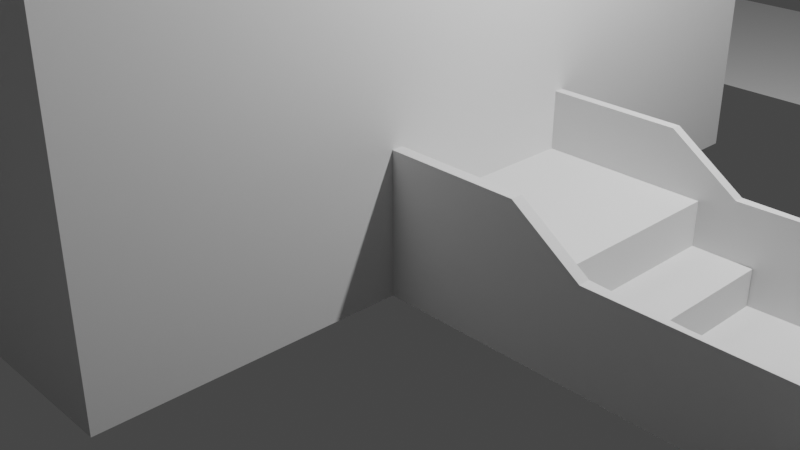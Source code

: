 # Source: neighborhood-school.blend  (saved by Blender 2.80.43; exported with 4.5.12 LTS)
import bpy
from mathutils import Matrix  # noqa: F401  (used for matrix-valued properties, if any)

bpy.ops.wm.read_factory_settings(use_empty=True)
scene = bpy.context.scene
scene.name = 'Scene'

# ---- collections
col_collection = bpy.data.collections.new('Collection'); scene.collection.children.link(col_collection)

# ---- world
world_world = bpy.data.worlds.new('World'); scene.world = world_world
world_world.use_nodes = True; world_world.node_tree.nodes.clear()
_N = world_world.node_tree.nodes; _L = world_world.node_tree.links
n0 = _N.new('ShaderNodeOutputWorld'); n0.name = 'World Output'; n0.location = (300, 300)
n1 = _N.new('ShaderNodeBackground'); n1.name = 'Background'; n1.location = (10, 300)
n1.inputs[0].default_value = (0.05088, 0.05088, 0.05088, 1.0)
_L.new(n1.outputs[0], n0.inputs[0])
n0.is_active_output = True
world_world.color = (0.05088, 0.05088, 0.05088)
world_world.use_sun_shadow = False
world_world.sun_shadow_jitter_overblur = 0.0

# ---- cameras
cam_camera = bpy.data.cameras.new('Camera')
cam_camera.clip_end = 100.0
cam_camera.ortho_scale = 7.314
cam_camera.dof.focus_distance = 0.0
cam_camera.dof.aperture_fstop = 128.0

# ---- lights
light_light = bpy.data.lights.new('Light', 'POINT')
light_light.transmission_factor = 0.0
light_light.cutoff_distance = 30.0
light_light.energy = 1000.0
light_light.shadow_buffer_clip_start = 1.001
light_light.shadow_soft_size = 0.1
light_light.shadow_maximum_resolution = 0.006
light_light.use_absolute_resolution = True

# ---- meshes
me_plane = bpy.data.meshes.new('Plane')
me_plane.from_pydata([(1.087, 4.087, 4.2), (-7.087, 4.087, 4.2), (1.087, -4.087, 4.2), (-7.087, -4.087, 4.2), (1.087, 4.087, -6.676e-07), (-7.087, 4.087, -6.676e-07), (1.087, -4.087, -6.676e-07), (-7.087, -4.087, -6.676e-07)], [], [(0, 2, 3, 1), (4, 5, 7, 6), (3, 2, 6, 7), (0, 1, 5, 4), (1, 3, 7, 5), (2, 0, 4, 6)])
_uv = me_plane.uv_layers.new(name='UVMap')
_uv.uv.foreach_set('vector', [0.0, 0.0, 0.0, 1.0, 1.0, 1.0, 1.0, 0.0, 0.0, 0.0, 1.0, 0.0, 1.0, 1.0, 0.0, 1.0, 1.0, 1.0, 0.0, 1.0, 0.0, 1.0, 1.0, 1.0, 0.0, 0.0, 1.0, 0.0, 1.0, 0.0, 0.0, 0.0, 1.0, 0.0, 1.0, 1.0, 1.0, 1.0, 1.0, 0.0, 0.0, 1.0, 0.0, 0.0, 0.0, 0.0, 0.0, 1.0])
me_plane.use_remesh_preserve_volume = False
me_plane.use_remesh_preserve_attributes = False
me_plane.use_mirror_vertex_groups = False
me_plane.update()
me_plane_001 = bpy.data.meshes.new('Plane.001')
me_plane_001.from_pydata([(6.0, -6.0, 0.0), (10.0, -6.0, 0.0), (6.0, 6.0, 0.0), (10.0, 6.0, 0.0)], [], [(0, 1, 3, 2)])
_uv = me_plane_001.uv_layers.new(name='UVMap')
_uv.uv.foreach_set('vector', [0.0, 0.0, 1.0, 0.0, 1.0, 1.0, 0.0, 1.0])
me_plane_001.use_remesh_preserve_volume = False
me_plane_001.use_remesh_preserve_attributes = False
me_plane_001.use_mirror_vertex_groups = False
me_plane_001.update()
me_plane_005 = bpy.data.meshes.new('Plane.005')
me_plane_005.from_pydata([(6.0, -10.0, 0.0), (10.0, -10.0, 0.0), (6.0, 10.0, 0.0), (10.0, 10.0, 0.0)], [], [(0, 1, 3, 2)])
_uv = me_plane_005.uv_layers.new(name='UVMap')
_uv.uv.foreach_set('vector', [0.0, 0.0, 1.0, 0.0, 1.0, 1.0, 0.0, 1.0])
me_plane_005.use_remesh_preserve_volume = False
me_plane_005.use_remesh_preserve_attributes = False
me_plane_005.use_mirror_vertex_groups = False
me_plane_005.update()
me_plane_006 = bpy.data.meshes.new('Plane.006')
me_plane_006.from_pydata([(-19.0, 6.0, 0.0), (-15.0, 6.0, 0.0), (-19.0, -6.0, 0.0), (-15.0, -6.0, 0.0)], [], [(0, 1, 3, 2)])
_uv = me_plane_006.uv_layers.new(name='UVMap')
_uv.uv.foreach_set('vector', [0.0, 0.0, 1.0, 0.0, 1.0, 1.0, 0.0, 1.0])
me_plane_006.use_remesh_preserve_volume = False
me_plane_006.use_remesh_preserve_attributes = False
me_plane_006.use_mirror_vertex_groups = False
me_plane_006.update()
me_plane_007 = bpy.data.meshes.new('Plane.007')
me_plane_007.from_pydata([(-10.0, -10.0, 0.0), (-6.0, -10.0, 0.0), (-10.0, 10.0, 0.0), (-6.0, 10.0, 0.0)], [], [(0, 1, 3, 2)])
_uv = me_plane_007.uv_layers.new(name='UVMap')
_uv.uv.foreach_set('vector', [0.0, 0.0, 1.0, 0.0, 1.0, 1.0, 0.0, 1.0])
me_plane_007.use_remesh_preserve_volume = False
me_plane_007.use_remesh_preserve_attributes = False
me_plane_007.use_mirror_vertex_groups = False
me_plane_007.update()
me_plane_008 = bpy.data.meshes.new('Plane.008')
me_plane_008.from_pydata([(-1.451, -1.0, 0.0), (1.451, -1.0, 0.0), (-1.451, 1.0, 0.0), (1.451, 1.0, 0.0)], [], [(0, 1, 3, 2)])
_uv = me_plane_008.uv_layers.new(name='UVMap')
_uv.uv.foreach_set('vector', [0.0, 0.0, 1.0, 0.0, 1.0, 1.0, 0.0, 1.0])
me_plane_008.use_remesh_preserve_volume = False
me_plane_008.use_remesh_preserve_attributes = False
me_plane_008.use_mirror_vertex_groups = False
me_plane_008.update()
me_cube_001 = bpy.data.meshes.new('Cube.001')
me_cube_001.from_pydata([(-0.3, -1.0, -0.2), (-0.3, -1.0, 0.2), (-0.3, 1.0, -0.2), (-0.3, 1.0, 0.2), (0.3, -1.0, -0.2), (0.3, -1.0, 0.2), (0.3, 1.0, -0.2), (0.3, 1.0, 0.2)], [], [(0, 1, 3, 2), (2, 3, 7, 6), (6, 7, 5, 4), (4, 5, 1, 0), (2, 6, 4, 0), (7, 3, 1, 5)])
_uv = me_cube_001.uv_layers.new(name='UVMap')
_uv.uv.foreach_set('vector', [0.375, 0.0, 0.625, 0.0, 0.625, 0.25, 0.375, 0.25, 0.375, 0.25, 0.625, 0.25, 0.625, 0.5, 0.375, 0.5, 0.375, 0.5, 0.625, 0.5, 0.625, 0.75, 0.375, 0.75, 0.375, 0.75, 0.625, 0.75, 0.625, 1.0, 0.375, 1.0, 0.125, 0.5, 0.375, 0.5, 0.375, 0.75, 0.125, 0.75, 0.625, 0.5, 0.875, 0.5, 0.875, 0.75, 0.625, 0.75])
me_cube_001.use_remesh_preserve_volume = False
me_cube_001.use_remesh_preserve_attributes = False
me_cube_001.use_mirror_vertex_groups = False
me_cube_001.update()
me_cube_003 = bpy.data.meshes.new('Cube.003')
me_cube_003.from_pydata([(-0.7633, -1.0, -0.6), (-0.7633, -1.0, 0.6), (-0.7633, 1.0, -0.6), (-0.7633, 1.0, 0.6), (0.7633, -1.0, -0.6), (0.7633, -1.0, 0.6), (0.7633, 1.0, -0.6), (0.7633, 1.0, 0.6), (-1.11, 1.0, -0.6), (-1.11, -1.0, -0.6), (-1.11, -1.0, 0.6), (-1.11, 1.0, 0.6)], [], [(1, 3, 11, 10), (2, 3, 7, 6), (6, 7, 5, 4), (4, 5, 1, 0), (2, 6, 4, 0), (7, 3, 1, 5), (9, 10, 11, 8), (2, 0, 9, 8), (3, 2, 8, 11), (0, 1, 10, 9)])
_uv = me_cube_003.uv_layers.new(name='UVMap')
_uv.uv.foreach_set('vector', [0.875, 0.75, 0.875, 0.5, 0.875, 0.5, 0.875, 0.75, 0.375, 0.25, 0.625, 0.25, 0.625, 0.5, 0.375, 0.5, 0.375, 0.5, 0.625, 0.5, 0.625, 0.75, 0.375, 0.75, 0.375, 0.75, 0.625, 0.75, 0.625, 1.0, 0.375, 1.0, 0.125, 0.5, 0.375, 0.5, 0.375, 0.75, 0.125, 0.75, 0.625, 0.5, 0.875, 0.5, 0.875, 0.75, 0.625, 0.75, 0.375, 0.0, 0.625, 0.0, 0.625, 0.25, 0.375, 0.25, 0.125, 0.5, 0.125, 0.75, 0.125, 0.75, 0.125, 0.5, 0.625, 0.25, 0.375, 0.25, 0.375, 0.25, 0.625, 0.25, 0.375, 1.0, 0.625, 1.0, 0.625, 1.0, 0.375, 1.0])
me_cube_003.use_remesh_preserve_volume = False
me_cube_003.use_remesh_preserve_attributes = False
me_cube_003.use_mirror_vertex_groups = False
me_cube_003.update()
me_cube_004 = bpy.data.meshes.new('Cube.004')
me_cube_004.from_pydata([(-1.0, -1.0, -1.0), (-1.0, -1.0, 1.0), (-1.0, 1.0, -1.0), (-1.0, 1.0, 1.0), (1.0, -1.0, -1.0), (1.0, -1.0, 1.0), (1.0, 1.0, -1.0), (1.0, 1.0, 1.0), (-1.902, 1.0, -1.0), (-1.902, -1.0, -1.0), (-1.902, -1.0, 1.0), (-1.902, 1.0, 1.0), (-2.592, 1.0, -1.0), (-2.592, -1.0, -1.0), (-2.592, -1.0, 1.998), (-2.592, 1.0, 1.998), (-3.913, 1.0, -1.0), (-3.913, -1.0, -1.0), (-3.913, -1.0, 1.998), (-3.913, 1.0, 1.998), (-2.592, -1.0, -1.0), (-2.592, -1.0, 1.998), (-3.913, -1.0, -1.0), (-3.913, -1.0, 1.998), (-2.592, -1.0, -1.0), (-2.592, -1.0, 1.998), (-3.913, -1.0, -1.0), (-3.913, -1.0, 1.998), (-2.592, -2.19, -1.0), (-2.592, -2.19, 1.998), (-3.913, -2.19, -1.0), (-3.913, -2.19, 1.998), (-1.902, -2.19, -1.0), (-1.902, -2.19, 1.0), (-2.592, -2.19, -1.0), (-2.592, -2.19, 1.998), (-1.0, -1.0, -1.0), (-1.0, -1.0, 1.0), (-1.902, -2.19, -1.0), (-1.902, -2.19, 1.0)], [], [(1, 3, 11, 10), (2, 3, 7, 6), (6, 7, 5, 4), (4, 5, 1, 0), (2, 6, 4, 0), (7, 3, 1, 5), (11, 8, 12, 15), (2, 0, 9, 8), (3, 2, 8, 11), (0, 1, 37, 36), (15, 12, 16, 19), (14, 13, 34, 35), (10, 11, 15, 14), (8, 9, 13, 12), (17, 18, 19, 16), (14, 18, 23, 21), (14, 15, 19, 18), (12, 13, 17, 16), (20, 21, 25, 24), (13, 14, 21, 20), (17, 13, 20, 22), (18, 17, 22, 23), (26, 24, 28, 30), (22, 20, 24, 26), (23, 22, 26, 27), (21, 23, 27, 25), (28, 29, 31, 30), (27, 26, 30, 31), (25, 27, 31, 29), (24, 25, 29, 28), (32, 33, 35, 34), (10, 14, 35, 33), (9, 10, 33, 32), (13, 9, 32, 34), (36, 37, 39, 38), (1, 10, 39, 37), (10, 9, 38, 39), (9, 0, 36, 38)])
_uv = me_cube_004.uv_layers.new(name='UVMap')
_uv.uv.foreach_set('vector', [0.875, 0.75, 0.875, 0.5, 0.875, 0.5, 0.875, 0.75, 0.375, 0.25, 0.625, 0.25, 0.625, 0.5, 0.375, 0.5, 0.375, 0.5, 0.625, 0.5, 0.625, 0.75, 0.375, 0.75, 0.375, 0.75, 0.625, 0.75, 0.625, 1.0, 0.375, 1.0, 0.125, 0.5, 0.375, 0.5, 0.375, 0.75, 0.125, 0.75, 0.625, 0.5, 0.875, 0.5, 0.875, 0.75, 0.625, 0.75, 0.625, 0.25, 0.375, 0.25, 0.375, 0.25, 0.625, 0.25, 0.125, 0.5, 0.125, 0.75, 0.125, 0.75, 0.125, 0.5, 0.625, 0.25, 0.375, 0.25, 0.375, 0.25, 0.625, 0.25, 0.375, 1.0, 0.625, 1.0, 0.625, 1.0, 0.375, 1.0, 0.625, 0.25, 0.375, 0.25, 0.375, 0.25, 0.625, 0.25, 0.625, 1.0, 0.375, 1.0, 0.375, 1.0, 0.625, 1.0, 0.875, 0.75, 0.875, 0.5, 0.875, 0.5, 0.875, 0.75, 0.125, 0.5, 0.125, 0.75, 0.125, 0.75, 0.125, 0.5, 0.375, 0.0, 0.625, 0.0, 0.625, 0.25, 0.375, 0.25, 0.875, 0.75, 0.875, 0.75, 0.875, 0.75, 0.875, 0.75, 0.875, 0.75, 0.875, 0.5, 0.875, 0.5, 0.875, 0.75, 0.125, 0.5, 0.125, 0.75, 0.125, 0.75, 0.125, 0.5, 0.375, 1.0, 0.625, 1.0, 0.625, 1.0, 0.375, 1.0, 0.375, 1.0, 0.625, 1.0, 0.625, 1.0, 0.375, 1.0, 0.125, 0.75, 0.125, 0.75, 0.125, 0.75, 0.125, 0.75, 0.625, 0.0, 0.375, 0.0, 0.375, 0.0, 0.625, 0.0, 0.125, 0.75, 0.125, 0.75, 0.125, 0.75, 0.125, 0.75, 0.125, 0.75, 0.125, 0.75, 0.125, 0.75, 0.125, 0.75, 0.625, 0.0, 0.375, 0.0, 0.375, 0.0, 0.625, 0.0, 0.875, 0.75, 0.875, 0.75, 0.875, 0.75, 0.875, 0.75, 0.375, 1.0, 0.625, 1.0, 0.625, 1.0, 0.375, 1.0, 0.625, 0.0, 0.375, 0.0, 0.375, 0.0, 0.625, 0.0, 0.875, 0.75, 0.875, 0.75, 0.875, 0.75, 0.875, 0.75, 0.375, 1.0, 0.625, 1.0, 0.625, 1.0, 0.375, 1.0, 0.375, 1.0, 0.625, 1.0, 0.625, 1.0, 0.375, 1.0, 0.875, 0.75, 0.875, 0.75, 0.875, 0.75, 0.875, 0.75, 0.375, 1.0, 0.625, 1.0, 0.625, 1.0, 0.375, 1.0, 0.125, 0.75, 0.125, 0.75, 0.125, 0.75, 0.125, 0.75, 0.375, 1.0, 0.625, 1.0, 0.625, 1.0, 0.375, 1.0, 0.875, 0.75, 0.875, 0.75, 0.875, 0.75, 0.875, 0.75, 0.625, 1.0, 0.375, 1.0, 0.375, 1.0, 0.625, 1.0, 0.125, 0.75, 0.125, 0.75, 0.125, 0.75, 0.125, 0.75])
me_cube_004.use_remesh_preserve_volume = False
me_cube_004.use_remesh_preserve_attributes = False
me_cube_004.use_mirror_vertex_groups = False
me_cube_004.update()
me_cube_005 = bpy.data.meshes.new('Cube.005')
me_cube_005.from_pydata([(-1.0, -1.0, -1.0), (-1.0, -1.0, 1.0), (-1.0, 1.0, -1.0), (-1.0, 1.0, 1.0), (1.0, -1.0, -1.0), (1.0, -1.0, 1.0), (1.0, 1.0, -1.0), (1.0, 1.0, 1.0), (-1.902, 1.0, -1.0), (-1.902, -1.0, -1.0), (-1.902, -1.0, 1.0), (-1.902, 1.0, 1.0), (-2.592, 1.0, -1.0), (-2.592, -1.0, -1.0), (-2.592, -1.0, 1.998), (-2.592, 1.0, 1.998), (-3.913, 1.0, -1.0), (-3.913, -1.0, -1.0), (-3.913, -1.0, 1.998), (-3.913, 1.0, 1.998), (-2.592, 1.0, 1.998), (-2.592, 1.0, -1.0), (-3.913, 1.0, 1.998), (-3.913, 1.0, -1.0), (-2.592, 2.846, 1.998), (-2.592, 2.846, -1.0), (-3.913, 2.846, 1.998), (-3.913, 2.846, -1.0), (-1.902, 2.846, 1.0), (-1.902, 2.846, -1.0), (-2.592, 2.846, 1.998), (-2.592, 2.846, -1.0), (-1.0, 1.0, 1.0), (-1.0, 1.0, -1.0), (-1.902, 2.846, 1.0), (-1.902, 2.846, -1.0)], [], [(1, 3, 11, 10), (2, 3, 7, 6), (6, 7, 5, 4), (4, 5, 1, 0), (2, 6, 4, 0), (7, 3, 1, 5), (10, 11, 15, 14), (2, 0, 9, 8), (2, 8, 35, 33), (0, 1, 10, 9), (13, 14, 18, 17), (8, 9, 13, 12), (11, 8, 29, 28), (9, 10, 14, 13), (17, 18, 19, 16), (14, 15, 19, 18), (12, 13, 17, 16), (12, 16, 23, 21), (21, 23, 27, 25), (16, 19, 22, 23), (15, 12, 21, 20), (19, 15, 20, 22), (24, 25, 27, 26), (23, 22, 26, 27), (22, 20, 24, 26), (20, 21, 25, 24), (28, 29, 31, 30), (15, 11, 28, 30), (8, 12, 31, 29), (12, 15, 30, 31), (32, 33, 35, 34), (8, 11, 34, 35), (11, 3, 32, 34), (3, 2, 33, 32)])
_uv = me_cube_005.uv_layers.new(name='UVMap')
_uv.uv.foreach_set('vector', [0.875, 0.75, 0.875, 0.5, 0.875, 0.5, 0.875, 0.75, 0.375, 0.25, 0.625, 0.25, 0.625, 0.5, 0.375, 0.5, 0.375, 0.5, 0.625, 0.5, 0.625, 0.75, 0.375, 0.75, 0.375, 0.75, 0.625, 0.75, 0.625, 1.0, 0.375, 1.0, 0.125, 0.5, 0.375, 0.5, 0.375, 0.75, 0.125, 0.75, 0.625, 0.5, 0.875, 0.5, 0.875, 0.75, 0.625, 0.75, 0.875, 0.75, 0.875, 0.5, 0.875, 0.5, 0.875, 0.75, 0.125, 0.5, 0.125, 0.75, 0.125, 0.75, 0.125, 0.5, 0.125, 0.5, 0.125, 0.5, 0.125, 0.5, 0.125, 0.5, 0.375, 1.0, 0.625, 1.0, 0.625, 1.0, 0.375, 1.0, 0.375, 1.0, 0.625, 1.0, 0.625, 1.0, 0.375, 1.0, 0.125, 0.5, 0.125, 0.75, 0.125, 0.75, 0.125, 0.5, 0.625, 0.25, 0.375, 0.25, 0.375, 0.25, 0.625, 0.25, 0.375, 1.0, 0.625, 1.0, 0.625, 1.0, 0.375, 1.0, 0.375, 0.0, 0.625, 0.0, 0.625, 0.25, 0.375, 0.25, 0.875, 0.75, 0.875, 0.5, 0.875, 0.5, 0.875, 0.75, 0.125, 0.5, 0.125, 0.75, 0.125, 0.75, 0.125, 0.5, 0.125, 0.5, 0.125, 0.5, 0.125, 0.5, 0.125, 0.5, 0.125, 0.5, 0.125, 0.5, 0.125, 0.5, 0.125, 0.5, 0.375, 0.25, 0.625, 0.25, 0.625, 0.25, 0.375, 0.25, 0.625, 0.25, 0.375, 0.25, 0.375, 0.25, 0.625, 0.25, 0.875, 0.5, 0.875, 0.5, 0.875, 0.5, 0.875, 0.5, 0.625, 0.25, 0.375, 0.25, 0.375, 0.25, 0.625, 0.25, 0.375, 0.25, 0.625, 0.25, 0.625, 0.25, 0.375, 0.25, 0.875, 0.5, 0.875, 0.5, 0.875, 0.5, 0.875, 0.5, 0.625, 0.25, 0.375, 0.25, 0.375, 0.25, 0.625, 0.25, 0.625, 0.25, 0.375, 0.25, 0.375, 0.25, 0.625, 0.25, 0.875, 0.5, 0.875, 0.5, 0.875, 0.5, 0.875, 0.5, 0.125, 0.5, 0.125, 0.5, 0.125, 0.5, 0.125, 0.5, 0.375, 0.25, 0.625, 0.25, 0.625, 0.25, 0.375, 0.25, 0.625, 0.25, 0.375, 0.25, 0.375, 0.25, 0.625, 0.25, 0.375, 0.25, 0.625, 0.25, 0.625, 0.25, 0.375, 0.25, 0.875, 0.5, 0.875, 0.5, 0.875, 0.5, 0.875, 0.5, 0.625, 0.25, 0.375, 0.25, 0.375, 0.25, 0.625, 0.25])
me_cube_005.use_remesh_preserve_volume = False
me_cube_005.use_remesh_preserve_attributes = False
me_cube_005.use_mirror_vertex_groups = False
me_cube_005.update()

# ---- objects
ob_light = bpy.data.objects.new('Light', light_light)
ob_camera = bpy.data.objects.new('Camera', cam_camera)
ob_plane = bpy.data.objects.new('Plane', me_plane)
ob_road_front = bpy.data.objects.new('Road_Front', me_plane_001)
ob_road_right = bpy.data.objects.new('Road_Right', me_plane_005)
ob_road_back = bpy.data.objects.new('Road_Back', me_plane_006)
ob_road_left = bpy.data.objects.new('Road_Left', me_plane_007)
ob_plane_001 = bpy.data.objects.new('Plane.001', me_plane_008)
ob_cube = bpy.data.objects.new('Cube', me_cube_001)
ob_cube_002 = bpy.data.objects.new('Cube.002', me_cube_003)
ob_cube_001 = bpy.data.objects.new('Cube.001', me_cube_004)
ob_cube_003 = bpy.data.objects.new('Cube.003', me_cube_005)

# ---- transforms, parenting, visibility, modifiers, constraints
ob_light.location = (4.076, 1.005, 5.904)
ob_light.rotation_euler = (0.6503, 0.05522, 1.866)
ob_light.lock_rotations_4d = False
ob_light.empty_display_type = 'ARROWS'
ob_light.color = (0.0, 0.0, 0.0, 0.0)
ob_light.lineart.crease_threshold = 0.0
ob_camera.location = (7.359, -6.926, 4.958)
ob_camera.rotation_euler = (1.109, 0.0, 0.8149)
ob_camera.lock_rotations_4d = False
ob_camera.empty_display_type = 'ARROWS'
ob_camera.color = (0.0, 0.0, 0.0, 0.0)
ob_camera.display_type = 'WIRE'
ob_camera.lineart.crease_threshold = 0.0
ob_plane.location = (0.0, 0.0, 0.0)
ob_plane.lineart.crease_threshold = 0.0
ob_road_front.location = (0.0, 0.0, 0.0)
ob_road_front.lineart.crease_threshold = 0.0
ob_road_right.location = (0.0, 0.0, 0.0)
ob_road_right.rotation_euler = (0.0, -0.0, 7.854)
ob_road_right.lineart.crease_threshold = 0.0
ob_road_back.location = (0.0, 0.0, 0.0)
ob_road_back.lineart.crease_threshold = 0.0
ob_road_left.location = (0.0, 0.0, 0.0)
ob_road_left.rotation_euler = (0.0, -0.0, 7.854)
ob_road_left.lineart.crease_threshold = 0.0
ob_plane_001.location = (4.549, 0.01541, 0.0)
ob_plane_001.scale = (1.0, 1.1, 1.0)
ob_plane_001.lineart.crease_threshold = 0.0
ob_cube.location = (3.044, 0.01541, 0.1693)
ob_cube.lineart.crease_threshold = 0.0
ob_cube_002.location = (1.981, 0.01541, 0.3893)
ob_cube_002.scale = (1.0, 1.0, 0.7)
ob_cube_002.lineart.crease_threshold = 0.0
ob_cube_001.location = (5.0, 1.081, 0.4649)
ob_cube_001.scale = (1.0, 0.03, 0.4661)
ob_cube_001.lineart.crease_threshold = 0.0
ob_cube_003.location = (5.0, -1.07, 0.4649)
ob_cube_003.scale = (1.0, 0.03, 0.4661)
ob_cube_003.lineart.crease_threshold = 0.0

# ---- collection membership
col_collection.objects.link(ob_light)
col_collection.objects.link(ob_camera)
col_collection.objects.link(ob_plane)
col_collection.objects.link(ob_road_front)
col_collection.objects.link(ob_road_right)
col_collection.objects.link(ob_road_back)
col_collection.objects.link(ob_road_left)
col_collection.objects.link(ob_plane_001)
col_collection.objects.link(ob_cube)
col_collection.objects.link(ob_cube_002)
col_collection.objects.link(ob_cube_001)
col_collection.objects.link(ob_cube_003)

# ---- scene / render settings (as saved in the file)
scene.camera = ob_camera
scene.frame_start = 1; scene.frame_end = 250; scene.frame_set(40)
scene.render.engine = 'BLENDER_EEVEE_NEXT'
scene.render.motion_blur_shutter = 1.0
scene.cycles.use_denoising = False
scene.cycles.samples = 128
scene.cycles.sampling_pattern = 'TABULATED_SOBOL'
scene.cycles.use_adaptive_sampling = False
scene.cycles.use_light_tree = False
scene.view_settings.view_transform = 'Filmic'
bpy.context.view_layer.update()
